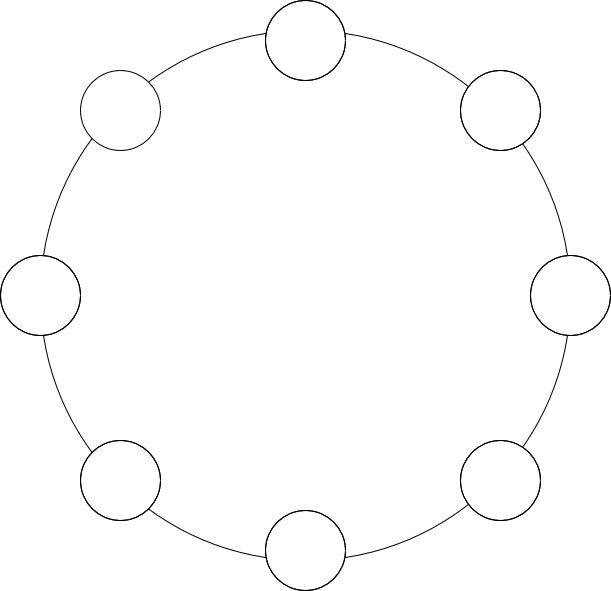

The diagram above was exported from draw.io. Its source (the exported page's mxGraphModel, read from the mxfile embedded in the PNG):
<mxGraphModel dx="1422" dy="752" grid="1" gridSize="10" guides="1" tooltips="1" connect="1" arrows="1" fold="1" page="1" pageScale="1" pageWidth="850" pageHeight="1100" math="0" shadow="0">
  <root>
    <mxCell id="0" />
    <mxCell id="1" parent="0" />
    <mxCell id="4Wn_mGmqFrGom1pGRS9Z-1" value="" style="ellipse;whiteSpace=wrap;html=1;aspect=fixed;fillColor=none;" vertex="1" parent="1">
      <mxGeometry x="160" y="130" width="530" height="530" as="geometry" />
    </mxCell>
    <mxCell id="4Wn_mGmqFrGom1pGRS9Z-2" value="" style="ellipse;whiteSpace=wrap;html=1;aspect=fixed;" vertex="1" parent="1">
      <mxGeometry x="200" y="170" width="80" height="80" as="geometry" />
    </mxCell>
    <mxCell id="4Wn_mGmqFrGom1pGRS9Z-3" value="" style="ellipse;whiteSpace=wrap;html=1;aspect=fixed;" vertex="1" parent="1">
      <mxGeometry x="385" y="100" width="80" height="80" as="geometry" />
    </mxCell>
    <mxCell id="4Wn_mGmqFrGom1pGRS9Z-4" value="" style="ellipse;whiteSpace=wrap;html=1;aspect=fixed;" vertex="1" parent="1">
      <mxGeometry x="385" y="610" width="80" height="80" as="geometry" />
    </mxCell>
    <mxCell id="4Wn_mGmqFrGom1pGRS9Z-5" value="" style="ellipse;whiteSpace=wrap;html=1;aspect=fixed;" vertex="1" parent="1">
      <mxGeometry x="120" y="355" width="80" height="80" as="geometry" />
    </mxCell>
    <mxCell id="4Wn_mGmqFrGom1pGRS9Z-6" value="" style="ellipse;whiteSpace=wrap;html=1;aspect=fixed;" vertex="1" parent="1">
      <mxGeometry x="650" y="355" width="80" height="80" as="geometry" />
    </mxCell>
    <mxCell id="4Wn_mGmqFrGom1pGRS9Z-7" value="" style="ellipse;whiteSpace=wrap;html=1;aspect=fixed;" vertex="1" parent="1">
      <mxGeometry x="580" y="540" width="80" height="80" as="geometry" />
    </mxCell>
    <mxCell id="4Wn_mGmqFrGom1pGRS9Z-8" value="" style="ellipse;whiteSpace=wrap;html=1;aspect=fixed;" vertex="1" parent="1">
      <mxGeometry x="200" y="540" width="80" height="80" as="geometry" />
    </mxCell>
    <mxCell id="4Wn_mGmqFrGom1pGRS9Z-9" value="" style="ellipse;whiteSpace=wrap;html=1;aspect=fixed;" vertex="1" parent="1">
      <mxGeometry x="580" y="170" width="80" height="80" as="geometry" />
    </mxCell>
    <mxCell id="4Wn_mGmqFrGom1pGRS9Z-10" value="" style="ellipse;whiteSpace=wrap;html=1;aspect=fixed;fillColor=none;" vertex="1" parent="1">
      <mxGeometry x="385" y="100" width="80" height="80" as="geometry" />
    </mxCell>
    <mxCell id="4Wn_mGmqFrGom1pGRS9Z-11" value="" style="ellipse;whiteSpace=wrap;html=1;aspect=fixed;fillColor=none;" vertex="1" parent="1">
      <mxGeometry x="580" y="170" width="80" height="80" as="geometry" />
    </mxCell>
    <mxCell id="4Wn_mGmqFrGom1pGRS9Z-12" value="" style="ellipse;whiteSpace=wrap;html=1;aspect=fixed;fillColor=none;" vertex="1" parent="1">
      <mxGeometry x="650" y="355" width="80" height="80" as="geometry" />
    </mxCell>
    <mxCell id="4Wn_mGmqFrGom1pGRS9Z-13" value="" style="ellipse;whiteSpace=wrap;html=1;aspect=fixed;fillColor=none;" vertex="1" parent="1">
      <mxGeometry x="580" y="540" width="80" height="80" as="geometry" />
    </mxCell>
    <mxCell id="4Wn_mGmqFrGom1pGRS9Z-14" value="" style="ellipse;whiteSpace=wrap;html=1;aspect=fixed;fillColor=none;" vertex="1" parent="1">
      <mxGeometry x="385" y="610" width="80" height="80" as="geometry" />
    </mxCell>
    <mxCell id="4Wn_mGmqFrGom1pGRS9Z-15" value="" style="ellipse;whiteSpace=wrap;html=1;aspect=fixed;fillColor=none;" vertex="1" parent="1">
      <mxGeometry x="200" y="540" width="80" height="80" as="geometry" />
    </mxCell>
    <mxCell id="4Wn_mGmqFrGom1pGRS9Z-16" value="" style="ellipse;whiteSpace=wrap;html=1;aspect=fixed;fillColor=none;" vertex="1" parent="1">
      <mxGeometry x="120" y="355" width="80" height="80" as="geometry" />
    </mxCell>
  </root>
</mxGraphModel>